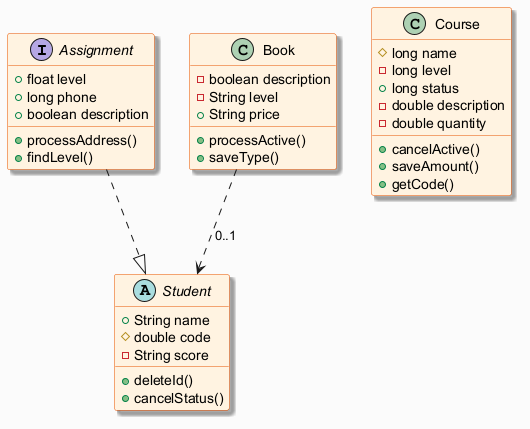

The diagram above was rendered by PlantUML. Its source (embedded in the PNG):
@startuml
skinparam backgroundColor #FAFAFA
skinparam classBackgroundColor #FFF3E0
skinparam classBorderColor #E65100
skinparam shadowing true
interface Assignment {
  +float level
  +long phone
  +boolean description
  +processAddress()
  +findLevel()
}
abstract class Student {
  +String name
  #double code
  -String score
  +deleteId()
  +cancelStatus()
}
class Course {
  #long name
  -long level
  +long status
  -double description
  -double quantity
  +cancelActive()
  +saveAmount()
  +getCode()
}
class Book {
  -boolean description
  -String level
  +String price
  +processActive()
  +saveType()
}
Assignment ..|> Student
Book ..> Student : "0..1"
@enduml